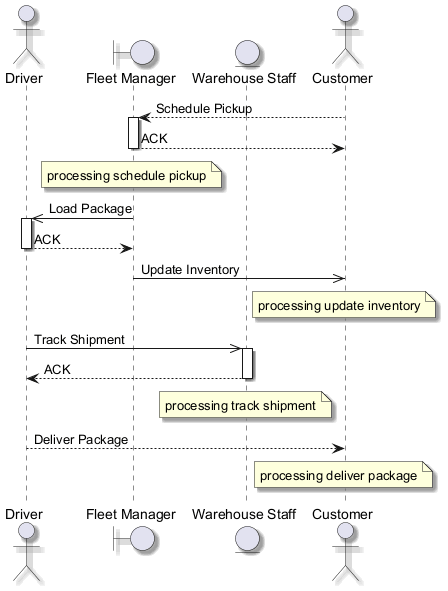

The diagram above was rendered by PlantUML. Its source (embedded in the PNG):
@startuml
skinparam backgroundColor #FFFFFF
skinparam classBackgroundColor #F1F8E9
skinparam classBorderColor #33691E
skinparam shadowing true
actor "Driver" as D
boundary "Fleet Manager" as FM
entity "Warehouse Staff" as WS
actor "Customer" as C
C --> FM : Schedule Pickup
activate FM
FM --> C : ACK
deactivate FM
note over FM : processing schedule pickup
FM ->> D : Load Package
activate D
D --> FM : ACK
deactivate D
FM ->> C : Update Inventory
note over C : processing update inventory
D ->> WS : Track Shipment
activate WS
WS --> D : ACK
deactivate WS
note over WS : processing track shipment
D --> C : Deliver Package
note over C : processing deliver package
@enduml